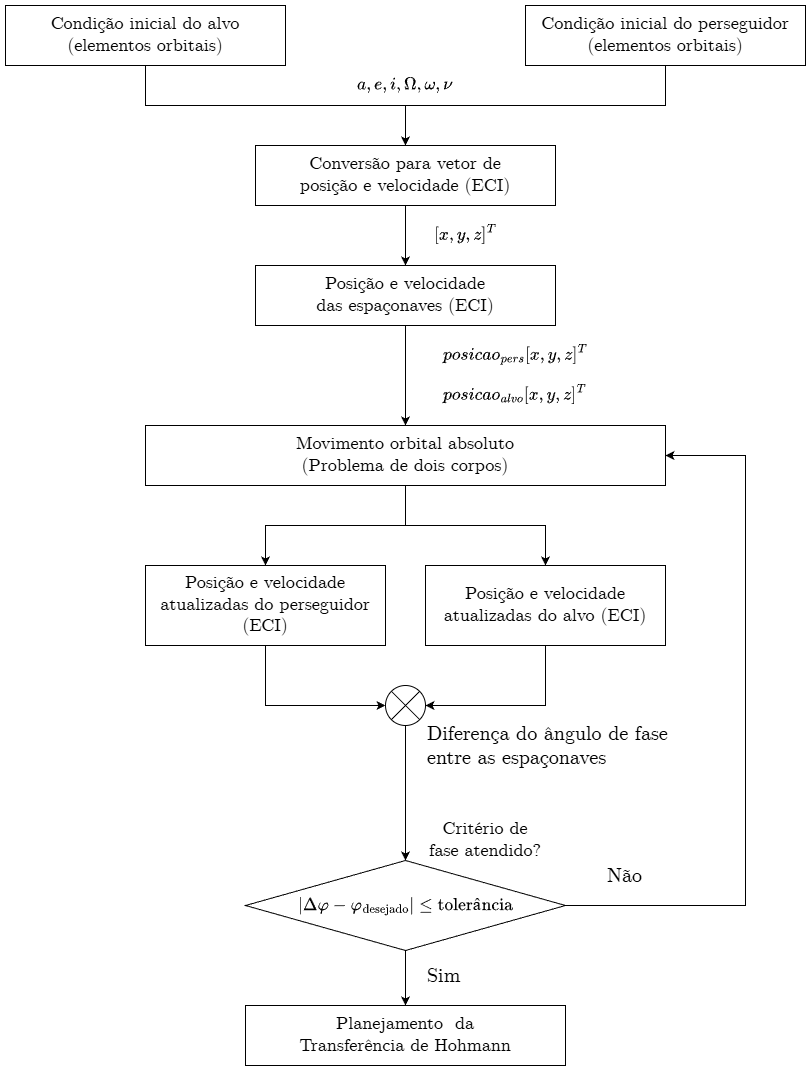

The diagram above was exported from draw.io. Its source (the exported page's mxGraphModel, read from the mxfile embedded in the PNG):
<mxGraphModel dx="2160" dy="1155" grid="1" gridSize="5" guides="1" tooltips="1" connect="1" arrows="1" fold="1" page="1" pageScale="1" pageWidth="1000" pageHeight="2000" math="1" shadow="0">
  <root>
    <mxCell id="0" />
    <mxCell id="1" parent="0" />
    <mxCell id="Nf2wkfeQeZaCaahEUoBN-34" edge="1" parent="1" source="60hNW1Qr7ZoenF10cdxP-2" style="edgeStyle=orthogonalEdgeStyle;rounded=0;orthogonalLoop=1;jettySize=auto;html=1;entryX=0.5;entryY=0;entryDx=0;entryDy=0;" target="60hNW1Qr7ZoenF10cdxP-15">
      <mxGeometry relative="1" as="geometry" />
    </mxCell>
    <mxCell id="60hNW1Qr7ZoenF10cdxP-2" parent="1" style="rounded=0;whiteSpace=wrap;html=1;fontFamily=CMU Serif;fontSource=https%3A%2F%2Fwww.dafontfree.io%2Fcmu-serif-roman-font-family%2F;fontSize=18;labelBackgroundColor=none;" value="Conversão para vetor de&lt;div&gt;posição e velocidade (ECI)&lt;/div&gt;" vertex="1">
      <mxGeometry height="60" width="300" x="350" y="140" as="geometry" />
    </mxCell>
    <mxCell id="60hNW1Qr7ZoenF10cdxP-4" parent="1" style="text;html=1;whiteSpace=wrap;strokeColor=none;fillColor=none;align=center;verticalAlign=middle;rounded=0;fontFamily=CMU Serif;fontSize=18;fontColor=default;labelBackgroundColor=none;fontSource=https%3A%2F%2Fwww.dafontfree.io%2Fcmu-serif-roman-font-family%2F;" value="$$a, e, i, Ω, ω, ν$$" vertex="1">
      <mxGeometry height="20" width="120" x="440" y="70" as="geometry" />
    </mxCell>
    <mxCell id="Nf2wkfeQeZaCaahEUoBN-47" edge="1" parent="1" source="60hNW1Qr7ZoenF10cdxP-9" style="edgeStyle=orthogonalEdgeStyle;rounded=0;orthogonalLoop=1;jettySize=auto;html=1;" target="60hNW1Qr7ZoenF10cdxP-23">
      <mxGeometry relative="1" as="geometry" />
    </mxCell>
    <mxCell id="60hNW1Qr7ZoenF10cdxP-9" parent="1" style="shape=sumEllipse;perimeter=ellipsePerimeter;whiteSpace=wrap;html=1;backgroundOutline=1;fontFamily=CMU Serif;fontSize=18;fontColor=default;labelBackgroundColor=none;fontSource=https%3A%2F%2Fwww.dafontfree.io%2Fcmu-serif-roman-font-family%2F;" value="" vertex="1">
      <mxGeometry height="40" width="40" x="480" y="680" as="geometry" />
    </mxCell>
    <mxCell id="Nf2wkfeQeZaCaahEUoBN-33" edge="1" parent="1" source="60hNW1Qr7ZoenF10cdxP-11" style="edgeStyle=orthogonalEdgeStyle;rounded=0;orthogonalLoop=1;jettySize=auto;html=1;" target="60hNW1Qr7ZoenF10cdxP-2">
      <mxGeometry relative="1" as="geometry" />
    </mxCell>
    <mxCell id="60hNW1Qr7ZoenF10cdxP-11" parent="1" style="rounded=0;whiteSpace=wrap;html=1;fontFamily=CMU Serif;fontSource=https%3A%2F%2Fwww.dafontfree.io%2Fcmu-serif-roman-font-family%2F;fontSize=18;labelBackgroundColor=none;" value="Condição inicial&amp;nbsp;&lt;span style=&quot;background-color: transparent; color: light-dark(rgb(0, 0, 0), rgb(255, 255, 255));&quot;&gt;do perseguidor&lt;/span&gt;&lt;div&gt;&lt;div&gt;(elementos orbitais)&lt;/div&gt;&lt;/div&gt;" vertex="1">
      <mxGeometry height="60" width="280" x="620" as="geometry" />
    </mxCell>
    <mxCell id="Nf2wkfeQeZaCaahEUoBN-35" edge="1" parent="1" source="60hNW1Qr7ZoenF10cdxP-15" style="edgeStyle=orthogonalEdgeStyle;rounded=0;orthogonalLoop=1;jettySize=auto;html=1;entryX=0.5;entryY=0;entryDx=0;entryDy=0;" target="60hNW1Qr7ZoenF10cdxP-28">
      <mxGeometry relative="1" as="geometry" />
    </mxCell>
    <mxCell id="60hNW1Qr7ZoenF10cdxP-15" parent="1" style="rounded=0;whiteSpace=wrap;html=1;fontFamily=CMU Serif;fontSource=https%3A%2F%2Fwww.dafontfree.io%2Fcmu-serif-roman-font-family%2F;fontSize=18;labelBackgroundColor=none;" value="Posição e velocidade&lt;div&gt;das espaçonaves (ECI)&lt;/div&gt;" vertex="1">
      <mxGeometry height="60" width="300" x="350" y="260" as="geometry" />
    </mxCell>
    <mxCell id="60hNW1Qr7ZoenF10cdxP-18" parent="1" style="text;html=1;whiteSpace=wrap;strokeColor=none;fillColor=none;align=center;verticalAlign=middle;rounded=0;fontFamily=CMU Serif;fontSize=18;fontColor=default;labelBackgroundColor=none;fontSource=https%3A%2F%2Fwww.dafontfree.io%2Fcmu-serif-roman-font-family%2F;" value="$$[x,y,z]^T$$" vertex="1">
      <mxGeometry height="20" width="80" x="520" y="220" as="geometry" />
    </mxCell>
    <mxCell id="Nf2wkfeQeZaCaahEUoBN-50" edge="1" parent="1" source="60hNW1Qr7ZoenF10cdxP-23" style="edgeStyle=orthogonalEdgeStyle;rounded=0;orthogonalLoop=1;jettySize=auto;html=1;" target="60hNW1Qr7ZoenF10cdxP-46">
      <mxGeometry relative="1" as="geometry" />
    </mxCell>
    <mxCell id="Nf2wkfeQeZaCaahEUoBN-51" edge="1" parent="1" source="60hNW1Qr7ZoenF10cdxP-23" style="edgeStyle=orthogonalEdgeStyle;rounded=0;orthogonalLoop=1;jettySize=auto;html=1;entryX=1;entryY=0.5;entryDx=0;entryDy=0;exitX=1;exitY=0.5;exitDx=0;exitDy=0;" target="60hNW1Qr7ZoenF10cdxP-28">
      <mxGeometry relative="1" as="geometry">
        <Array as="points">
          <mxPoint x="840" y="900" />
          <mxPoint x="840" y="450" />
        </Array>
      </mxGeometry>
    </mxCell>
    <mxCell id="60hNW1Qr7ZoenF10cdxP-23" parent="1" style="rhombus;whiteSpace=wrap;html=1;fontFamily=CMU Serif;fontSize=18;fontColor=default;labelBackgroundColor=none;fontSource=https%3A%2F%2Fwww.dafontfree.io%2Fcmu-serif-roman-font-family%2F;" value="&lt;div&gt;$$|\Delta \varphi - \varphi_{\text{desejado}}| \leq \text{tolerância}$$&lt;/div&gt;" vertex="1">
      <mxGeometry height="90" width="320" x="340" y="855" as="geometry" />
    </mxCell>
    <mxCell id="Nf2wkfeQeZaCaahEUoBN-42" edge="1" parent="1" source="60hNW1Qr7ZoenF10cdxP-28" style="edgeStyle=orthogonalEdgeStyle;rounded=0;orthogonalLoop=1;jettySize=auto;html=1;" target="60hNW1Qr7ZoenF10cdxP-37">
      <mxGeometry relative="1" as="geometry" />
    </mxCell>
    <mxCell id="Nf2wkfeQeZaCaahEUoBN-43" edge="1" parent="1" source="60hNW1Qr7ZoenF10cdxP-28" style="edgeStyle=orthogonalEdgeStyle;rounded=0;orthogonalLoop=1;jettySize=auto;html=1;" target="60hNW1Qr7ZoenF10cdxP-36">
      <mxGeometry relative="1" as="geometry" />
    </mxCell>
    <mxCell id="60hNW1Qr7ZoenF10cdxP-28" parent="1" style="rounded=0;whiteSpace=wrap;html=1;fontFamily=CMU Serif;fontSource=https%3A%2F%2Fwww.dafontfree.io%2Fcmu-serif-roman-font-family%2F;fontSize=18;labelBackgroundColor=none;" value="Movimento orbital absoluto&lt;div&gt;(Problema de dois corpos)&lt;/div&gt;" vertex="1">
      <mxGeometry height="60" width="520" x="240" y="420" as="geometry" />
    </mxCell>
    <mxCell id="Nf2wkfeQeZaCaahEUoBN-45" edge="1" parent="1" source="60hNW1Qr7ZoenF10cdxP-36" style="edgeStyle=orthogonalEdgeStyle;rounded=0;orthogonalLoop=1;jettySize=auto;html=1;entryX=1;entryY=0.5;entryDx=0;entryDy=0;" target="60hNW1Qr7ZoenF10cdxP-9">
      <mxGeometry relative="1" as="geometry" />
    </mxCell>
    <mxCell id="60hNW1Qr7ZoenF10cdxP-36" parent="1" style="rounded=0;whiteSpace=wrap;html=1;fontFamily=CMU Serif;fontSource=https%3A%2F%2Fwww.dafontfree.io%2Fcmu-serif-roman-font-family%2F;fontSize=18;labelBackgroundColor=none;" value="Posição e velocidade atualizadas do alvo (ECI)" vertex="1">
      <mxGeometry height="80" width="240" x="520" y="560" as="geometry" />
    </mxCell>
    <mxCell id="Nf2wkfeQeZaCaahEUoBN-44" edge="1" parent="1" source="60hNW1Qr7ZoenF10cdxP-37" style="edgeStyle=orthogonalEdgeStyle;rounded=0;orthogonalLoop=1;jettySize=auto;html=1;entryX=0;entryY=0.5;entryDx=0;entryDy=0;exitX=0.5;exitY=1;exitDx=0;exitDy=0;" target="60hNW1Qr7ZoenF10cdxP-9">
      <mxGeometry relative="1" as="geometry" />
    </mxCell>
    <mxCell id="60hNW1Qr7ZoenF10cdxP-37" parent="1" style="rounded=0;whiteSpace=wrap;html=1;fontFamily=CMU Serif;fontSource=https%3A%2F%2Fwww.dafontfree.io%2Fcmu-serif-roman-font-family%2F;fontSize=18;labelBackgroundColor=none;" value="Posição e velocidade atualizadas do perseguidor (ECI)" vertex="1">
      <mxGeometry height="80" width="240" x="240" y="560" as="geometry" />
    </mxCell>
    <mxCell id="60hNW1Qr7ZoenF10cdxP-46" parent="1" style="rounded=0;whiteSpace=wrap;html=1;fontFamily=CMU Serif;fontSource=https%3A%2F%2Fwww.dafontfree.io%2Fcmu-serif-roman-font-family%2F;fontSize=18;labelBackgroundColor=none;" value="Planejamento&amp;nbsp; da&lt;div&gt;Transferência de Hohmann&lt;/div&gt;" vertex="1">
      <mxGeometry height="60" width="320" x="340" y="1000" as="geometry" />
    </mxCell>
    <mxCell id="60hNW1Qr7ZoenF10cdxP-50" parent="1" style="text;html=1;whiteSpace=wrap;strokeColor=none;fillColor=none;align=center;verticalAlign=middle;rounded=0;fontFamily=CMU Serif;fontSize=18;fontColor=default;labelBackgroundColor=none;fontSource=https%3A%2F%2Fwww.dafontfree.io%2Fcmu-serif-roman-font-family%2F;" value="Critério de fase atendido?" vertex="1">
      <mxGeometry height="40" width="120" x="520" y="815" as="geometry" />
    </mxCell>
    <mxCell id="Nf2wkfeQeZaCaahEUoBN-21" parent="1" style="rounded=0;whiteSpace=wrap;html=1;strokeColor=none;fillColor=none;fontFamily=CMU Serif;fontSource=https%3A%2F%2Fwww.dafontfree.io%2Fcmu-serif-roman-font-family%2F;fontSize=20;align=left;" value="Não" vertex="1">
      <mxGeometry height="20" width="60" x="700" y="860" as="geometry" />
    </mxCell>
    <mxCell id="Nf2wkfeQeZaCaahEUoBN-22" parent="1" style="rounded=0;whiteSpace=wrap;html=1;strokeColor=none;fillColor=none;fontFamily=CMU Serif;fontSource=https%3A%2F%2Fwww.dafontfree.io%2Fcmu-serif-roman-font-family%2F;fontSize=20;align=left;" value="Sim" vertex="1">
      <mxGeometry height="20" width="60" x="520" y="960" as="geometry" />
    </mxCell>
    <mxCell id="Nf2wkfeQeZaCaahEUoBN-23" parent="1" style="rounded=0;strokeColor=none;fillColor=none;fontFamily=CMU Serif;fontSource=https%3A%2F%2Fwww.dafontfree.io%2Fcmu-serif-roman-font-family%2F;fontSize=20;align=left;html=1;whiteSpace=wrap;" value="Diferença do ângulo de fase entre as espaçonaves" vertex="1">
      <mxGeometry height="40" width="260" x="520" y="720" as="geometry" />
    </mxCell>
    <mxCell id="Nf2wkfeQeZaCaahEUoBN-36" parent="1" style="text;html=1;whiteSpace=wrap;strokeColor=none;fillColor=none;align=center;verticalAlign=middle;rounded=0;fontFamily=CMU Serif;fontSize=18;fontColor=default;labelBackgroundColor=none;fontSource=https%3A%2F%2Fwww.dafontfree.io%2Fcmu-serif-roman-font-family%2F;" value="$$posicao_{pers}[x,y,z]^T$$" vertex="1">
      <mxGeometry height="20" width="180" x="520" y="340" as="geometry" />
    </mxCell>
    <mxCell id="Nf2wkfeQeZaCaahEUoBN-38" parent="1" style="text;html=1;whiteSpace=wrap;strokeColor=none;fillColor=none;align=center;verticalAlign=middle;rounded=0;fontFamily=CMU Serif;fontSize=18;fontColor=default;labelBackgroundColor=none;fontSource=https%3A%2F%2Fwww.dafontfree.io%2Fcmu-serif-roman-font-family%2F;" value="$$posicao_{alvo}[x,y,z]^T$$" vertex="1">
      <mxGeometry height="20" width="180" x="520" y="380" as="geometry" />
    </mxCell>
    <mxCell id="Nf2wkfeQeZaCaahEUoBN-49" edge="1" parent="1" source="Nf2wkfeQeZaCaahEUoBN-48" style="edgeStyle=orthogonalEdgeStyle;rounded=0;orthogonalLoop=1;jettySize=auto;html=1;" target="60hNW1Qr7ZoenF10cdxP-2">
      <mxGeometry relative="1" as="geometry" />
    </mxCell>
    <mxCell id="Nf2wkfeQeZaCaahEUoBN-48" parent="1" style="rounded=0;whiteSpace=wrap;html=1;fontFamily=CMU Serif;fontSource=https%3A%2F%2Fwww.dafontfree.io%2Fcmu-serif-roman-font-family%2F;fontSize=18;labelBackgroundColor=none;" value="Condição inicial&amp;nbsp;&lt;span style=&quot;background-color: transparent; color: light-dark(rgb(0, 0, 0), rgb(255, 255, 255));&quot;&gt;do alvo&lt;/span&gt;&lt;div&gt;&lt;div&gt;(elementos orbitais)&lt;/div&gt;&lt;/div&gt;" vertex="1">
      <mxGeometry height="60" width="280" x="100" as="geometry" />
    </mxCell>
  </root>
</mxGraphModel>